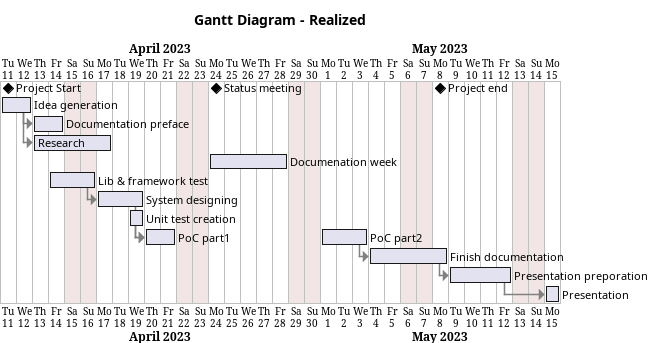

The diagram above was rendered by PlantUML. Its source (embedded in the PNG):
@startgantt Gantt Diagram - Realized
title Gantt Diagram - Realized

Project starts 2023-04-11
saturday is colored in #f1e5e5
sunday is colored in #f1e5e5
'hide footbox
<style>
ganttDiagram {
    arrow {
        LineColor grey
    }
}
</style>

[Project Start] as [start] happens at 2023-04-11
[Status meeting] as [meet] happens at d+13
[Project end] as [end] happens at 2023-05-08

[Idea generation] as [idea] lasts 2 days

[Documentation preface] as [docstart] lasts 2 days

[Research] as [research] lasts 5 days

[Documenation week] as [dweek] starts d+13 and lasts 5 days

[Lib & framework test] as [lib] starts d+3 and lasts 3 days
[System designing] as [sd] lasts 3 days
[Unit test creation] as [ut] starts D+8 and lasts 1 days

[PoC part1] as [poc1] starts at d+9 and lasts 2 days


[PoC part2] as [poc2] starts at d+20 and lasts 3 days

[Finish documentation] as [polish] lasts 5 days
[Presentation preporation] as [prep] lasts 4 days
[Presentation] starts at d+34 and lasts 1 days

[idea]->[docstart]
[idea]->[research]
[lib]->[sd]
[ut]->[poc1]
[sd]->[poc1]

[poc2]->[polish]
[polish]->[prep]
[prep]->[Presentation]

[poc2] displays on same row as [poc1]
[meet] displays on same row as [start]
[end] displays on same row as [start]

@endgantt